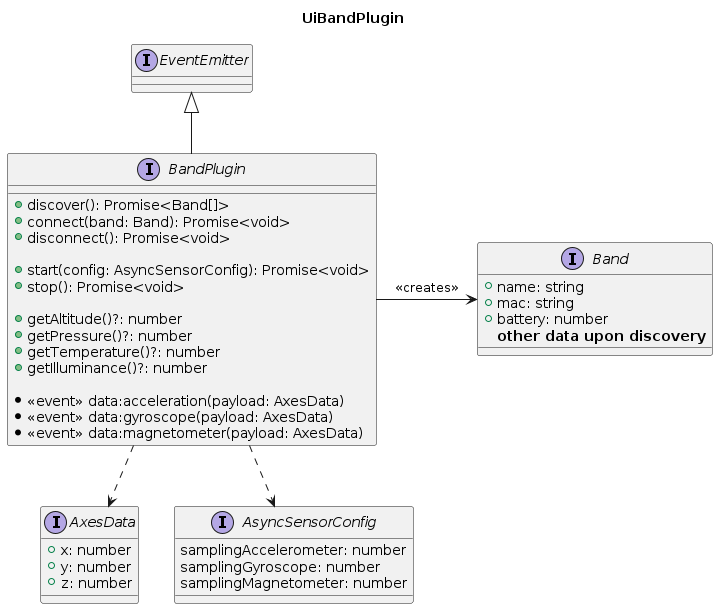

The diagram above was rendered by PlantUML. Its source (embedded in the PNG):
@startuml UiBandPlugin
title UiBandPlugin

interface BandPlugin extends EventEmitter{
  + discover(): Promise<Band[]>
  + connect(band: Band): Promise<void>
  + disconnect(): Promise<void>

  + start(config: AsyncSensorConfig): Promise<void>
  + stop(): Promise<void>

  + getAltitude()?: number
  + getPressure()?: number
  + getTemperature()?: number
  + getIlluminance()?: number

  * <<event>> data:acceleration(payload: AxesData)
  * <<event>> data:gyroscope(payload: AxesData)
  * <<event>> data:magnetometer(payload: AxesData)
}

interface AxesData {
  + x: number
  + y: number
  + z: number
}

interface Band {
  + name: string
  + mac: string
  + battery: number
  **other data upon discovery**
}

interface AsyncSensorConfig {
  samplingAccelerometer: number
  samplingGyroscope: number
  samplingMagnetometer: number
}


BandPlugin ..> AxesData
BandPlugin ..> AsyncSensorConfig
BandPlugin -> Band : <<creates>>
@enduml